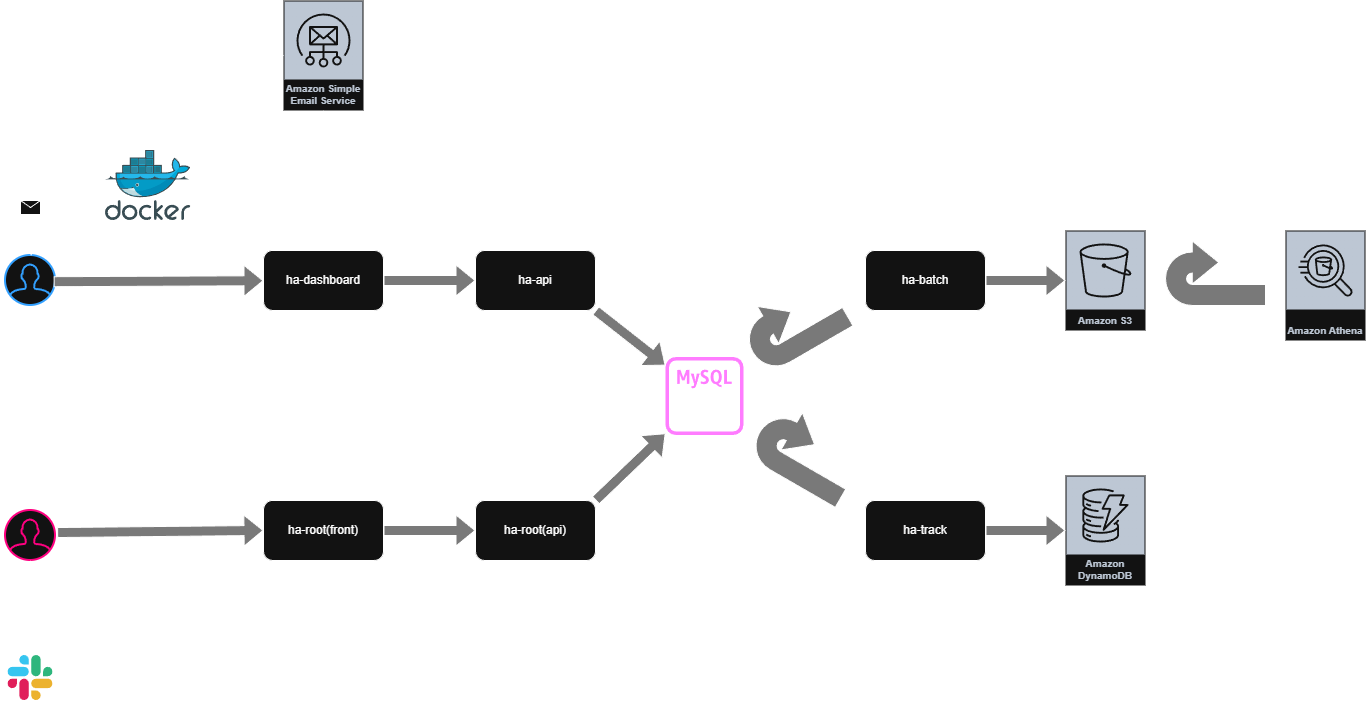

The diagram above was exported from draw.io. Its source (the exported page's mxGraphModel, read from the mxfile embedded in the PNG):
<mxGraphModel dx="1665" dy="1912" grid="1" gridSize="10" guides="1" tooltips="1" connect="1" arrows="1" fold="1" page="1" pageScale="1" pageWidth="827" pageHeight="1169" math="0" shadow="0">
  <root>
    <mxCell id="0" />
    <mxCell id="1" parent="0" />
    <mxCell id="dy1YlcMeBdGcvOWsw7VH-3" value="ha-root(api)" style="rounded=1;whiteSpace=wrap;html=1;container=0;" vertex="1" parent="1">
      <mxGeometry x="530" y="430" width="120" height="60" as="geometry" />
    </mxCell>
    <mxCell id="dy1YlcMeBdGcvOWsw7VH-9" value="" style="sketch=0;outlineConnect=0;fontColor=#232F3E;gradientColor=none;fillColor=#C925D1;strokeColor=none;dashed=0;verticalLabelPosition=bottom;verticalAlign=top;align=center;html=1;fontSize=12;fontStyle=0;aspect=fixed;pointerEvents=1;shape=mxgraph.aws4.rds_mysql_instance_alt;container=0;" vertex="1" parent="1">
      <mxGeometry x="720" y="286.5" width="78" height="78" as="geometry" />
    </mxCell>
    <mxCell id="dy1YlcMeBdGcvOWsw7VH-1" value="ha-api" style="rounded=1;whiteSpace=wrap;html=1;container=0;" vertex="1" parent="1">
      <mxGeometry x="530" y="180" width="120" height="60" as="geometry" />
    </mxCell>
    <mxCell id="dy1YlcMeBdGcvOWsw7VH-20" value="Amazon Simple Email Service" style="sketch=0;outlineConnect=0;fontColor=#232F3E;gradientColor=none;strokeColor=#ffffff;fillColor=#232F3E;dashed=0;verticalLabelPosition=middle;verticalAlign=bottom;align=center;html=1;whiteSpace=wrap;fontSize=10;fontStyle=1;spacing=3;shape=mxgraph.aws4.productIcon;prIcon=mxgraph.aws4.simple_email_service;container=0;" vertex="1" parent="1">
      <mxGeometry x="338" y="-70" width="80" height="110" as="geometry" />
    </mxCell>
    <mxCell id="dy1YlcMeBdGcvOWsw7VH-28" value="" style="html=1;shadow=0;dashed=0;align=center;verticalAlign=middle;shape=mxgraph.arrows2.uTurnArrow;dy=10.5;arrowHead=43;dx2=26.5;rotation=-30;fillColor=light-dark(transparent,#797979);container=0;" vertex="1" parent="1">
      <mxGeometry x="798" y="220" width="100" height="64.5" as="geometry" />
    </mxCell>
    <mxCell id="dy1YlcMeBdGcvOWsw7VH-34" value="" style="shape=flexArrow;endArrow=classic;html=1;rounded=0;exitX=1;exitY=1;exitDx=0;exitDy=0;fillColor=light-dark(transparent,#797979);" edge="1" parent="1" source="dy1YlcMeBdGcvOWsw7VH-1" target="dy1YlcMeBdGcvOWsw7VH-9">
      <mxGeometry width="50" height="50" relative="1" as="geometry">
        <mxPoint x="660" y="220" as="sourcePoint" />
        <mxPoint x="732" y="270" as="targetPoint" />
      </mxGeometry>
    </mxCell>
    <mxCell id="dy1YlcMeBdGcvOWsw7VH-36" value="" style="shape=flexArrow;endArrow=classic;html=1;rounded=0;exitX=1;exitY=0;exitDx=0;exitDy=0;fillColor=light-dark(transparent,#797979);" edge="1" parent="1" source="dy1YlcMeBdGcvOWsw7VH-3" target="dy1YlcMeBdGcvOWsw7VH-9">
      <mxGeometry width="50" height="50" relative="1" as="geometry">
        <mxPoint x="660" y="430" as="sourcePoint" />
        <mxPoint x="742" y="380" as="targetPoint" />
      </mxGeometry>
    </mxCell>
    <mxCell id="dy1YlcMeBdGcvOWsw7VH-37" value="" style="html=1;shadow=0;dashed=0;align=center;verticalAlign=middle;shape=mxgraph.arrows2.uTurnArrow;dy=10.5;arrowHead=43;dx2=26.5;rotation=30;fillColor=light-dark(transparent,#797979);container=0;" vertex="1" parent="1">
      <mxGeometry x="810" y="350" width="103" height="65.5" as="geometry" />
    </mxCell>
    <mxCell id="dy1YlcMeBdGcvOWsw7VH-42" value="" style="swimlane;startSize=0;container=0;" vertex="1" parent="1">
      <mxGeometry x="150" y="70" width="930" height="500" as="geometry">
        <mxRectangle x="150" y="110" width="50" height="40" as="alternateBounds" />
      </mxGeometry>
    </mxCell>
    <mxCell id="dy1YlcMeBdGcvOWsw7VH-6" value="" style="image;sketch=0;aspect=fixed;html=1;points=[];align=center;fontSize=12;image=img/lib/mscae/Docker.svg;container=0;" vertex="1" parent="dy1YlcMeBdGcvOWsw7VH-42">
      <mxGeometry x="10" y="10" width="85.37" height="70" as="geometry" />
    </mxCell>
    <mxCell id="dy1YlcMeBdGcvOWsw7VH-14" value="ha-batch" style="rounded=1;whiteSpace=wrap;html=1;container=0;" vertex="1" parent="1">
      <mxGeometry x="920" y="180" width="120" height="60" as="geometry" />
    </mxCell>
    <mxCell id="dy1YlcMeBdGcvOWsw7VH-30" value="ha-track" style="rounded=1;whiteSpace=wrap;html=1;container=0;" vertex="1" parent="1">
      <mxGeometry x="920" y="430" width="120" height="60" as="geometry" />
    </mxCell>
    <mxCell id="dy1YlcMeBdGcvOWsw7VH-21" value="Amazon DynamoDB" style="sketch=0;outlineConnect=0;fontColor=#232F3E;gradientColor=none;strokeColor=#ffffff;fillColor=#232F3E;dashed=0;verticalLabelPosition=middle;verticalAlign=bottom;align=center;html=1;whiteSpace=wrap;fontSize=10;fontStyle=1;spacing=3;shape=mxgraph.aws4.productIcon;prIcon=mxgraph.aws4.dynamodb;container=0;" vertex="1" parent="1">
      <mxGeometry x="1120" y="405" width="80" height="110" as="geometry" />
    </mxCell>
    <mxCell id="dy1YlcMeBdGcvOWsw7VH-39" value="" style="shape=flexArrow;endArrow=classic;html=1;rounded=0;exitX=1;exitY=0.5;exitDx=0;exitDy=0;fillColor=light-dark(transparent,#797979);" edge="1" parent="1" source="dy1YlcMeBdGcvOWsw7VH-30" target="dy1YlcMeBdGcvOWsw7VH-21">
      <mxGeometry width="50" height="50" relative="1" as="geometry">
        <mxPoint x="1090" y="450" as="sourcePoint" />
        <mxPoint x="1170" y="450" as="targetPoint" />
      </mxGeometry>
    </mxCell>
    <mxCell id="dy1YlcMeBdGcvOWsw7VH-16" value="Amazon S3" style="sketch=0;outlineConnect=0;fontColor=#232F3E;gradientColor=none;strokeColor=#ffffff;fillColor=#232F3E;dashed=0;verticalLabelPosition=middle;verticalAlign=bottom;align=center;html=1;whiteSpace=wrap;fontSize=10;fontStyle=1;spacing=3;shape=mxgraph.aws4.productIcon;prIcon=mxgraph.aws4.s3;container=0;" vertex="1" parent="1">
      <mxGeometry x="1120" y="160" width="80" height="100" as="geometry" />
    </mxCell>
    <mxCell id="dy1YlcMeBdGcvOWsw7VH-38" value="" style="shape=flexArrow;endArrow=classic;html=1;rounded=0;exitX=1;exitY=0.5;exitDx=0;exitDy=0;fillColor=light-dark(transparent,#797979);" edge="1" parent="1" source="dy1YlcMeBdGcvOWsw7VH-14" target="dy1YlcMeBdGcvOWsw7VH-16">
      <mxGeometry width="50" height="50" relative="1" as="geometry">
        <mxPoint x="1160" y="260" as="sourcePoint" />
        <mxPoint x="1230" y="315" as="targetPoint" />
      </mxGeometry>
    </mxCell>
    <mxCell id="Jr_BiLLqSVGF6wIpCsNB-5" value="Amazon Athena" style="sketch=0;outlineConnect=0;fontColor=#232F3E;gradientColor=none;strokeColor=#ffffff;fillColor=#232F3E;dashed=0;verticalLabelPosition=middle;verticalAlign=bottom;align=center;html=1;whiteSpace=wrap;fontSize=10;fontStyle=1;spacing=3;shape=mxgraph.aws4.productIcon;prIcon=mxgraph.aws4.athena;container=0;" vertex="1" parent="1">
      <mxGeometry x="1340" y="160" width="80" height="110" as="geometry" />
    </mxCell>
    <mxCell id="Jr_BiLLqSVGF6wIpCsNB-11" value="" style="html=1;shadow=0;dashed=0;align=center;verticalAlign=middle;shape=mxgraph.arrows2.uTurnArrow;dy=10.5;arrowHead=43;dx2=26.5;rotation=0;fillColor=light-dark(transparent,#797979);container=0;" vertex="1" parent="1">
      <mxGeometry x="1219.9962701892218" y="170.49931927204813" width="100" height="64.5" as="geometry" />
    </mxCell>
    <mxCell id="dy1YlcMeBdGcvOWsw7VH-40" style="edgeStyle=orthogonalEdgeStyle;rounded=0;orthogonalLoop=1;jettySize=auto;html=1;exitX=0.5;exitY=0;exitDx=0;exitDy=0;" edge="1" parent="1" source="dy1YlcMeBdGcvOWsw7VH-2" target="dy1YlcMeBdGcvOWsw7VH-20">
      <mxGeometry relative="1" as="geometry">
        <mxPoint x="220" y="124.94" as="targetPoint" />
      </mxGeometry>
    </mxCell>
    <mxCell id="Jr_BiLLqSVGF6wIpCsNB-12" value="" style="shape=flexArrow;endArrow=classic;html=1;rounded=0;exitX=1;exitY=0.5;exitDx=0;exitDy=0;fillColor=light-dark(transparent,#797979);entryX=0;entryY=0.5;entryDx=0;entryDy=0;" edge="1" parent="1" source="dy1YlcMeBdGcvOWsw7VH-2" target="dy1YlcMeBdGcvOWsw7VH-1">
      <mxGeometry width="50" height="50" relative="1" as="geometry">
        <mxPoint x="570" y="40" as="sourcePoint" />
        <mxPoint x="640" y="95" as="targetPoint" />
      </mxGeometry>
    </mxCell>
    <mxCell id="Jr_BiLLqSVGF6wIpCsNB-13" value="" style="shape=flexArrow;endArrow=classic;html=1;rounded=0;exitX=1;exitY=0.5;exitDx=0;exitDy=0;fillColor=light-dark(transparent,#797979);entryX=0;entryY=0.5;entryDx=0;entryDy=0;" edge="1" parent="1" source="dy1YlcMeBdGcvOWsw7VH-4" target="dy1YlcMeBdGcvOWsw7VH-3">
      <mxGeometry width="50" height="50" relative="1" as="geometry">
        <mxPoint x="80" y="590" as="sourcePoint" />
        <mxPoint x="210" y="590" as="targetPoint" />
      </mxGeometry>
    </mxCell>
    <mxCell id="dy1YlcMeBdGcvOWsw7VH-32" value="" style="html=1;verticalLabelPosition=bottom;align=center;labelBackgroundColor=#ffffff;verticalAlign=top;strokeWidth=2;strokeColor=light-dark(#0080F0,#FF0080);shadow=0;dashed=0;shape=mxgraph.ios7.icons.user;container=0;" vertex="1" parent="1">
      <mxGeometry x="60" y="440" width="50" height="50" as="geometry" />
    </mxCell>
    <mxCell id="Jr_BiLLqSVGF6wIpCsNB-10" style="edgeStyle=orthogonalEdgeStyle;rounded=0;orthogonalLoop=1;jettySize=auto;html=1;exitX=0.5;exitY=0;exitDx=0;exitDy=0;" edge="1" parent="1" source="Jr_BiLLqSVGF6wIpCsNB-7" target="dy1YlcMeBdGcvOWsw7VH-32">
      <mxGeometry relative="1" as="geometry" />
    </mxCell>
    <mxCell id="dy1YlcMeBdGcvOWsw7VH-33" value="" style="shape=flexArrow;endArrow=classic;html=1;rounded=0;fillColor=light-dark(transparent,#797979);entryX=0;entryY=0.5;entryDx=0;entryDy=0;exitX=1.033;exitY=0.441;exitDx=0;exitDy=0;exitPerimeter=0;" edge="1" parent="1" source="dy1YlcMeBdGcvOWsw7VH-32" target="dy1YlcMeBdGcvOWsw7VH-4">
      <mxGeometry width="50" height="50" relative="1" as="geometry">
        <mxPoint x="10" y="464.44" as="sourcePoint" />
        <mxPoint x="150" y="464.94" as="targetPoint" />
      </mxGeometry>
    </mxCell>
    <mxCell id="dy1YlcMeBdGcvOWsw7VH-23" value="" style="html=1;verticalLabelPosition=bottom;align=center;labelBackgroundColor=#ffffff;verticalAlign=top;strokeWidth=2;strokeColor=#0080F0;shadow=0;dashed=0;shape=mxgraph.ios7.icons.user;container=0;" vertex="1" parent="1">
      <mxGeometry x="60" y="185" width="50" height="50" as="geometry" />
    </mxCell>
    <mxCell id="dy1YlcMeBdGcvOWsw7VH-24" value="" style="shape=flexArrow;endArrow=classic;html=1;rounded=0;fillColor=light-dark(transparent,#797979);exitX=0.962;exitY=0.524;exitDx=0;exitDy=0;exitPerimeter=0;" edge="1" parent="1" source="dy1YlcMeBdGcvOWsw7VH-23" target="dy1YlcMeBdGcvOWsw7VH-2">
      <mxGeometry width="50" height="50" relative="1" as="geometry">
        <mxPoint x="10" y="214.44" as="sourcePoint" />
        <mxPoint x="150" y="214.94" as="targetPoint" />
      </mxGeometry>
    </mxCell>
    <mxCell id="dy1YlcMeBdGcvOWsw7VH-4" value="ha-root(front)" style="rounded=1;whiteSpace=wrap;html=1;container=0;" vertex="1" parent="1">
      <mxGeometry x="318" y="429.94" width="120" height="60" as="geometry" />
    </mxCell>
    <mxCell id="dy1YlcMeBdGcvOWsw7VH-2" value="ha-dashboard" style="rounded=1;whiteSpace=wrap;html=1;container=0;" vertex="1" parent="1">
      <mxGeometry x="318" y="179.94" width="120" height="60" as="geometry" />
    </mxCell>
    <mxCell id="Jr_BiLLqSVGF6wIpCsNB-7" value="" style="shape=image;html=1;verticalAlign=top;verticalLabelPosition=bottom;labelBackgroundColor=#ffffff;imageAspect=0;aspect=fixed;image=https://icons.diagrams.net/icon-cache1/Social_Media-2937/1_Slack_colored_svg-1005.svg;container=0;" vertex="1" parent="1">
      <mxGeometry x="62.5" y="585" width="45" height="45" as="geometry" />
    </mxCell>
    <mxCell id="Jr_BiLLqSVGF6wIpCsNB-18" value="" style="endArrow=classic;html=1;rounded=0;entryX=0.514;entryY=0.005;entryDx=0;entryDy=0;entryPerimeter=0;" edge="1" parent="1" source="dy1YlcMeBdGcvOWsw7VH-20" target="dy1YlcMeBdGcvOWsw7VH-23">
      <mxGeometry relative="1" as="geometry">
        <mxPoint x="110" y="-80" as="sourcePoint" />
        <mxPoint x="210" y="-80" as="targetPoint" />
        <Array as="points">
          <mxPoint x="86" y="-15" />
        </Array>
      </mxGeometry>
    </mxCell>
    <mxCell id="Jr_BiLLqSVGF6wIpCsNB-19" value="" style="shape=message;html=1;outlineConnect=0;" vertex="1" parent="Jr_BiLLqSVGF6wIpCsNB-18">
      <mxGeometry width="20" height="14" relative="1" as="geometry">
        <mxPoint x="-37" y="145" as="offset" />
      </mxGeometry>
    </mxCell>
    <mxCell id="Jr_BiLLqSVGF6wIpCsNB-22" value="User" style="text;html=1;whiteSpace=wrap;strokeColor=none;fillColor=none;align=center;verticalAlign=middle;rounded=0;" vertex="1" parent="1">
      <mxGeometry x="55" y="235" width="60" height="30" as="geometry" />
    </mxCell>
    <mxCell id="Jr_BiLLqSVGF6wIpCsNB-23" value="Admin" style="text;html=1;whiteSpace=wrap;strokeColor=none;fillColor=none;align=center;verticalAlign=middle;rounded=0;" vertex="1" parent="1">
      <mxGeometry x="55" y="410" width="60" height="30" as="geometry" />
    </mxCell>
  </root>
</mxGraphModel>